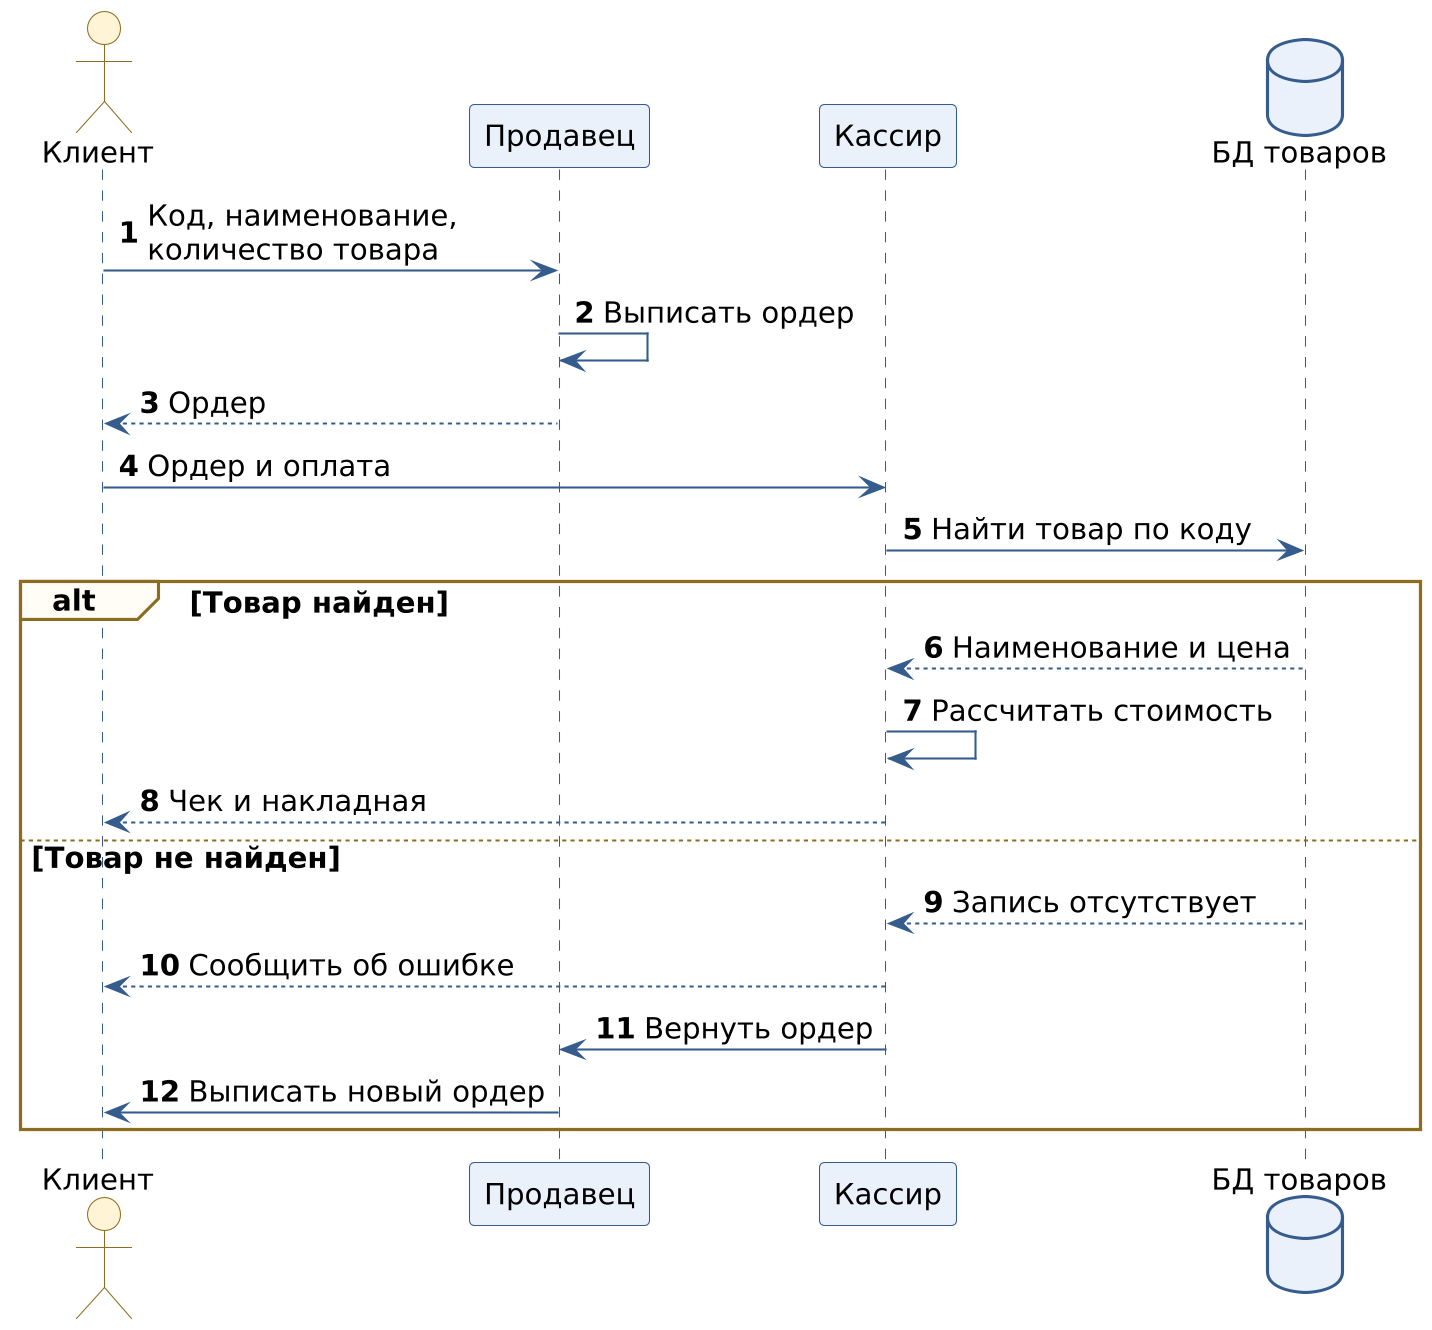

The diagram above was rendered by PlantUML. Its source (embedded in the PNG):
@startuml
skinparam dpi 200
skinparam shadowing false
skinparam defaultFontName "DejaVu Sans"
skinparam defaultFontSize 14
skinparam sequenceArrowColor #355C8C
skinparam sequenceLifeLineBorderColor #355C8C
skinparam sequenceLifeLineBackgroundColor #F4F7FB
skinparam sequenceParticipantBackgroundColor #EAF1FB
skinparam sequenceParticipantBorderColor #355C8C
skinparam sequenceGroupBackgroundColor #FFFDF5
skinparam sequenceGroupBorderColor #8C6D1F
skinparam actorBackgroundColor #FFF4D6
skinparam actorBorderColor #8C6D1F
skinparam databaseBackgroundColor #EAF1FB
skinparam databaseBorderColor #355C8C

autonumber
actor "Клиент" as Client
participant "Продавец" as Seller
participant "Кассир" as Cashier
database "БД товаров" as DB

Client -> Seller : Код, наименование,\nколичество товара
Seller -> Seller : Выписать ордер
Seller --> Client : Ордер
Client -> Cashier : Ордер и оплата
Cashier -> DB : Найти товар по коду
alt Товар найден
  DB --> Cashier : Наименование и цена
  Cashier -> Cashier : Рассчитать стоимость
  Cashier --> Client : Чек и накладная
else Товар не найден
  DB --> Cashier : Запись отсутствует
  Cashier --> Client : Сообщить об ошибке
  Cashier -> Seller : Вернуть ордер
  Seller -> Client : Выписать новый ордер
end
@enduml